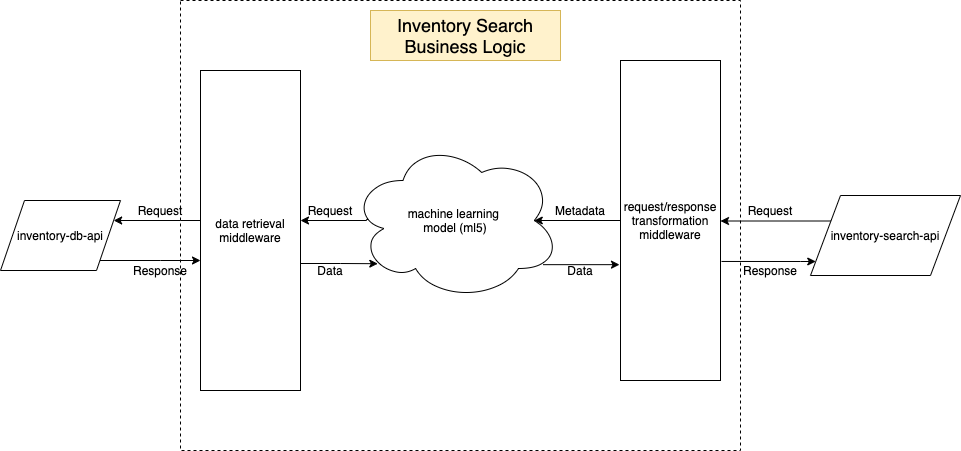

The diagram above was exported from draw.io. Its source (the exported page's mxGraphModel, read from the mxfile embedded in the PNG):
<mxGraphModel dx="1092" dy="846" grid="1" gridSize="10" guides="1" tooltips="1" connect="1" arrows="1" fold="1" page="1" pageScale="1" pageWidth="2500" pageHeight="2500" math="0" shadow="0">
  <root>
    <mxCell id="1XUcO8_ZpCiXZJ0YfD6J-0" />
    <mxCell id="1XUcO8_ZpCiXZJ0YfD6J-1" parent="1XUcO8_ZpCiXZJ0YfD6J-0" />
    <mxCell id="da3AJd3OJmEx5ssQC-Xp-18" value="" style="rounded=0;whiteSpace=wrap;html=1;dashed=1;" vertex="1" parent="1XUcO8_ZpCiXZJ0YfD6J-1">
      <mxGeometry x="200" y="140" width="560" height="450" as="geometry" />
    </mxCell>
    <mxCell id="da3AJd3OJmEx5ssQC-Xp-10" style="edgeStyle=orthogonalEdgeStyle;rounded=0;orthogonalLoop=1;jettySize=auto;html=1;exitX=0;exitY=0.25;exitDx=0;exitDy=0;" edge="1" parent="1XUcO8_ZpCiXZJ0YfD6J-1" source="da3AJd3OJmEx5ssQC-Xp-1" target="da3AJd3OJmEx5ssQC-Xp-4">
      <mxGeometry relative="1" as="geometry">
        <Array as="points">
          <mxPoint x="907" y="360" />
        </Array>
      </mxGeometry>
    </mxCell>
    <mxCell id="da3AJd3OJmEx5ssQC-Xp-7" value="" style="edgeStyle=orthogonalEdgeStyle;rounded=0;orthogonalLoop=1;jettySize=auto;html=1;entryX=-0.01;entryY=0.638;entryDx=0;entryDy=0;entryPerimeter=0;" edge="1" parent="1XUcO8_ZpCiXZJ0YfD6J-1" source="da3AJd3OJmEx5ssQC-Xp-3" target="da3AJd3OJmEx5ssQC-Xp-4">
      <mxGeometry relative="1" as="geometry">
        <mxPoint x="475" y="520" as="targetPoint" />
        <Array as="points">
          <mxPoint x="580" y="404" />
          <mxPoint x="580" y="404" />
        </Array>
      </mxGeometry>
    </mxCell>
    <mxCell id="da3AJd3OJmEx5ssQC-Xp-14" value="" style="edgeStyle=orthogonalEdgeStyle;rounded=0;orthogonalLoop=1;jettySize=auto;html=1;exitX=0.095;exitY=0.494;exitDx=0;exitDy=0;exitPerimeter=0;" edge="1" parent="1XUcO8_ZpCiXZJ0YfD6J-1" source="da3AJd3OJmEx5ssQC-Xp-3" target="da3AJd3OJmEx5ssQC-Xp-11">
      <mxGeometry relative="1" as="geometry">
        <Array as="points">
          <mxPoint x="386" y="359" />
          <mxPoint x="386" y="360" />
        </Array>
      </mxGeometry>
    </mxCell>
    <mxCell id="da3AJd3OJmEx5ssQC-Xp-3" value="machine learning &lt;br&gt;model (ml5)&lt;br&gt;" style="ellipse;shape=cloud;whiteSpace=wrap;html=1;" vertex="1" parent="1XUcO8_ZpCiXZJ0YfD6J-1">
      <mxGeometry x="370" y="280" width="210" height="160" as="geometry" />
    </mxCell>
    <mxCell id="da3AJd3OJmEx5ssQC-Xp-5" value="" style="edgeStyle=orthogonalEdgeStyle;rounded=0;orthogonalLoop=1;jettySize=auto;html=1;entryX=0.875;entryY=0.5;entryDx=0;entryDy=0;entryPerimeter=0;" edge="1" parent="1XUcO8_ZpCiXZJ0YfD6J-1" source="da3AJd3OJmEx5ssQC-Xp-4" target="da3AJd3OJmEx5ssQC-Xp-3">
      <mxGeometry relative="1" as="geometry" />
    </mxCell>
    <mxCell id="da3AJd3OJmEx5ssQC-Xp-4" value="request/response transformation middleware" style="rounded=0;whiteSpace=wrap;html=1;" vertex="1" parent="1XUcO8_ZpCiXZJ0YfD6J-1">
      <mxGeometry x="640" y="200" width="100" height="320" as="geometry" />
    </mxCell>
    <mxCell id="da3AJd3OJmEx5ssQC-Xp-15" value="" style="edgeStyle=orthogonalEdgeStyle;rounded=0;orthogonalLoop=1;jettySize=auto;html=1;entryX=0.13;entryY=0.77;entryDx=0;entryDy=0;entryPerimeter=0;" edge="1" parent="1XUcO8_ZpCiXZJ0YfD6J-1" source="da3AJd3OJmEx5ssQC-Xp-11" target="da3AJd3OJmEx5ssQC-Xp-3">
      <mxGeometry relative="1" as="geometry">
        <Array as="points">
          <mxPoint x="360" y="403" />
          <mxPoint x="360" y="403" />
        </Array>
      </mxGeometry>
    </mxCell>
    <mxCell id="da3AJd3OJmEx5ssQC-Xp-17" value="" style="edgeStyle=orthogonalEdgeStyle;rounded=0;orthogonalLoop=1;jettySize=auto;html=1;" edge="1" parent="1XUcO8_ZpCiXZJ0YfD6J-1" source="da3AJd3OJmEx5ssQC-Xp-11" target="da3AJd3OJmEx5ssQC-Xp-13">
      <mxGeometry relative="1" as="geometry">
        <Array as="points">
          <mxPoint x="200" y="360" />
          <mxPoint x="200" y="360" />
        </Array>
      </mxGeometry>
    </mxCell>
    <mxCell id="da3AJd3OJmEx5ssQC-Xp-11" value="data retrieval middleware" style="rounded=0;whiteSpace=wrap;html=1;" vertex="1" parent="1XUcO8_ZpCiXZJ0YfD6J-1">
      <mxGeometry x="220" y="210" width="100" height="320" as="geometry" />
    </mxCell>
    <mxCell id="da3AJd3OJmEx5ssQC-Xp-16" value="" style="edgeStyle=orthogonalEdgeStyle;rounded=0;orthogonalLoop=1;jettySize=auto;html=1;" edge="1" parent="1XUcO8_ZpCiXZJ0YfD6J-1" source="da3AJd3OJmEx5ssQC-Xp-13" target="da3AJd3OJmEx5ssQC-Xp-11">
      <mxGeometry relative="1" as="geometry">
        <Array as="points">
          <mxPoint x="180" y="400" />
          <mxPoint x="180" y="400" />
        </Array>
      </mxGeometry>
    </mxCell>
    <mxCell id="da3AJd3OJmEx5ssQC-Xp-13" value="inventory-db-api" style="shape=parallelogram;perimeter=parallelogramPerimeter;whiteSpace=wrap;html=1;" vertex="1" parent="1XUcO8_ZpCiXZJ0YfD6J-1">
      <mxGeometry x="20" y="340" width="120" height="70" as="geometry" />
    </mxCell>
    <mxCell id="da3AJd3OJmEx5ssQC-Xp-1" value="inventory-search-api" style="shape=parallelogram;perimeter=parallelogramPerimeter;whiteSpace=wrap;html=1;" vertex="1" parent="1XUcO8_ZpCiXZJ0YfD6J-1">
      <mxGeometry x="830" y="335" width="150" height="80" as="geometry" />
    </mxCell>
    <mxCell id="da3AJd3OJmEx5ssQC-Xp-19" value="" style="edgeStyle=orthogonalEdgeStyle;rounded=0;orthogonalLoop=1;jettySize=auto;html=1;exitX=1.01;exitY=0.628;exitDx=0;exitDy=0;exitPerimeter=0;" edge="1" parent="1XUcO8_ZpCiXZJ0YfD6J-1" source="da3AJd3OJmEx5ssQC-Xp-4" target="da3AJd3OJmEx5ssQC-Xp-1">
      <mxGeometry relative="1" as="geometry">
        <mxPoint x="741" y="400.96000000000004" as="sourcePoint" />
        <mxPoint x="898" y="402" as="targetPoint" />
        <Array as="points">
          <mxPoint x="820" y="401" />
          <mxPoint x="820" y="401" />
        </Array>
      </mxGeometry>
    </mxCell>
    <mxCell id="Rp11tAfxmZyYA9nzf0RK-0" value="&lt;font style=&quot;font-size: 18px&quot;&gt;Inventory Search Business Logic&lt;/font&gt;" style="text;html=1;strokeColor=#d6b656;fillColor=#fff2cc;align=center;verticalAlign=middle;whiteSpace=wrap;rounded=0;" vertex="1" parent="1XUcO8_ZpCiXZJ0YfD6J-1">
      <mxGeometry x="390" y="150" width="190" height="50" as="geometry" />
    </mxCell>
    <mxCell id="Rp11tAfxmZyYA9nzf0RK-1" value="Request" style="text;html=1;strokeColor=none;fillColor=none;align=center;verticalAlign=middle;whiteSpace=wrap;rounded=0;" vertex="1" parent="1XUcO8_ZpCiXZJ0YfD6J-1">
      <mxGeometry x="770" y="340" width="40" height="20" as="geometry" />
    </mxCell>
    <mxCell id="Rp11tAfxmZyYA9nzf0RK-2" value="Response" style="text;html=1;strokeColor=none;fillColor=none;align=center;verticalAlign=middle;whiteSpace=wrap;rounded=0;" vertex="1" parent="1XUcO8_ZpCiXZJ0YfD6J-1">
      <mxGeometry x="770" y="400" width="40" height="20" as="geometry" />
    </mxCell>
    <mxCell id="Rp11tAfxmZyYA9nzf0RK-4" value="Metadata" style="text;html=1;strokeColor=none;fillColor=none;align=center;verticalAlign=middle;whiteSpace=wrap;rounded=0;" vertex="1" parent="1XUcO8_ZpCiXZJ0YfD6J-1">
      <mxGeometry x="580" y="340" width="40" height="20" as="geometry" />
    </mxCell>
    <mxCell id="Rp11tAfxmZyYA9nzf0RK-5" value="Data" style="text;html=1;strokeColor=none;fillColor=none;align=center;verticalAlign=middle;whiteSpace=wrap;rounded=0;" vertex="1" parent="1XUcO8_ZpCiXZJ0YfD6J-1">
      <mxGeometry x="580" y="400" width="40" height="20" as="geometry" />
    </mxCell>
    <mxCell id="Rp11tAfxmZyYA9nzf0RK-6" value="Request" style="text;html=1;strokeColor=none;fillColor=none;align=center;verticalAlign=middle;whiteSpace=wrap;rounded=0;" vertex="1" parent="1XUcO8_ZpCiXZJ0YfD6J-1">
      <mxGeometry x="330" y="340" width="40" height="20" as="geometry" />
    </mxCell>
    <mxCell id="Rp11tAfxmZyYA9nzf0RK-7" value="Request" style="text;html=1;strokeColor=none;fillColor=none;align=center;verticalAlign=middle;whiteSpace=wrap;rounded=0;" vertex="1" parent="1XUcO8_ZpCiXZJ0YfD6J-1">
      <mxGeometry x="160" y="340" width="40" height="20" as="geometry" />
    </mxCell>
    <mxCell id="Rp11tAfxmZyYA9nzf0RK-8" value="Response" style="text;html=1;strokeColor=none;fillColor=none;align=center;verticalAlign=middle;whiteSpace=wrap;rounded=0;" vertex="1" parent="1XUcO8_ZpCiXZJ0YfD6J-1">
      <mxGeometry x="160" y="400" width="40" height="20" as="geometry" />
    </mxCell>
    <mxCell id="Rp11tAfxmZyYA9nzf0RK-9" value="Data" style="text;html=1;strokeColor=none;fillColor=none;align=center;verticalAlign=middle;whiteSpace=wrap;rounded=0;" vertex="1" parent="1XUcO8_ZpCiXZJ0YfD6J-1">
      <mxGeometry x="330" y="400" width="40" height="20" as="geometry" />
    </mxCell>
  </root>
</mxGraphModel>